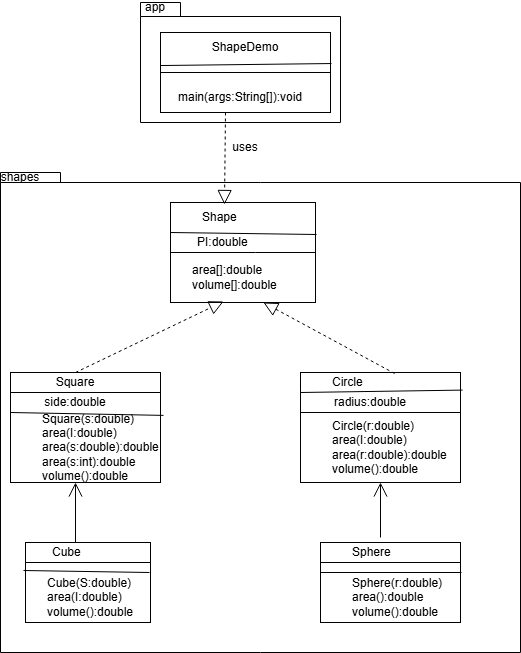

The diagram above was exported from draw.io. Its source (the exported page's mxGraphModel, read from the mxfile embedded in the PNG):
<mxGraphModel dx="528" dy="445" grid="1" gridSize="10" guides="1" tooltips="1" connect="1" arrows="1" fold="1" page="1" pageScale="1" pageWidth="850" pageHeight="1100" math="0" shadow="0">
  <root>
    <mxCell id="0" />
    <mxCell id="1" parent="0" />
    <mxCell id="xLCi3ljQXQMvV0ncMc1V-34" parent="1" style="shape=folder;fontStyle=1;spacingTop=10;tabWidth=60;tabHeight=10;tabPosition=left;html=1;whiteSpace=wrap;" value="" vertex="1">
      <mxGeometry height="480" width="520" x="200" y="200" as="geometry" />
    </mxCell>
    <mxCell id="xLCi3ljQXQMvV0ncMc1V-1" parent="1" style="shape=folder;fontStyle=1;spacingTop=10;tabWidth=40;tabHeight=14;tabPosition=left;html=1;whiteSpace=wrap;" value="" vertex="1">
      <mxGeometry height="120" width="200" x="340" y="30" as="geometry" />
    </mxCell>
    <mxCell id="xLCi3ljQXQMvV0ncMc1V-2" parent="1" style="rounded=0;whiteSpace=wrap;html=1;" value="" vertex="1">
      <mxGeometry height="80" width="170" x="360" y="60" as="geometry" />
    </mxCell>
    <mxCell id="xLCi3ljQXQMvV0ncMc1V-3" edge="1" parent="1" source="xLCi3ljQXQMvV0ncMc1V-2" style="endArrow=none;html=1;rounded=0;entryX=0;entryY=0.413;entryDx=0;entryDy=0;entryPerimeter=0;exitX=1.006;exitY=0.388;exitDx=0;exitDy=0;exitPerimeter=0;" target="xLCi3ljQXQMvV0ncMc1V-2" value="">
      <mxGeometry height="50" relative="1" width="50" as="geometry">
        <mxPoint x="260" y="180" as="sourcePoint" />
        <mxPoint x="310" y="130" as="targetPoint" />
      </mxGeometry>
    </mxCell>
    <mxCell id="xLCi3ljQXQMvV0ncMc1V-7" parent="1" style="text;html=1;whiteSpace=wrap;strokeColor=none;fillColor=none;align=center;verticalAlign=middle;rounded=0;" value="app" vertex="1">
      <mxGeometry height="10" width="30" x="340" y="30" as="geometry" />
    </mxCell>
    <mxCell id="xLCi3ljQXQMvV0ncMc1V-9" parent="1" style="text;html=1;whiteSpace=wrap;strokeColor=none;fillColor=none;align=center;verticalAlign=middle;rounded=0;" value="ShapeDemo" vertex="1">
      <mxGeometry height="30" width="60" x="415" y="60" as="geometry" />
    </mxCell>
    <mxCell id="xLCi3ljQXQMvV0ncMc1V-11" parent="1" style="text;html=1;whiteSpace=wrap;strokeColor=none;fillColor=none;align=center;verticalAlign=middle;rounded=0;" value="main(args:String[]):void" vertex="1">
      <mxGeometry height="30" width="60" x="410" y="110" as="geometry" />
    </mxCell>
    <mxCell id="xLCi3ljQXQMvV0ncMc1V-13" edge="1" parent="1" style="endArrow=none;html=1;rounded=0;entryX=1;entryY=0.5;entryDx=0;entryDy=0;" target="xLCi3ljQXQMvV0ncMc1V-2" value="">
      <mxGeometry height="50" relative="1" width="50" as="geometry">
        <mxPoint x="360" y="100" as="sourcePoint" />
        <mxPoint x="410" y="50" as="targetPoint" />
      </mxGeometry>
    </mxCell>
    <mxCell id="xLCi3ljQXQMvV0ncMc1V-17" parent="1" style="text;html=1;whiteSpace=wrap;strokeColor=none;fillColor=none;align=center;verticalAlign=middle;rounded=0;" value="shapes" vertex="1">
      <mxGeometry height="10" width="40" x="200" y="200" as="geometry" />
    </mxCell>
    <mxCell id="xLCi3ljQXQMvV0ncMc1V-18" parent="1" style="rounded=0;whiteSpace=wrap;html=1;" value="" vertex="1">
      <mxGeometry height="100" width="145" x="370" y="230" as="geometry" />
    </mxCell>
    <mxCell id="xLCi3ljQXQMvV0ncMc1V-21" edge="1" parent="1" style="endArrow=none;html=1;rounded=0;entryX=1.007;entryY=0.32;entryDx=0;entryDy=0;entryPerimeter=0;" target="xLCi3ljQXQMvV0ncMc1V-18" value="">
      <mxGeometry height="50" relative="1" width="50" as="geometry">
        <mxPoint x="370" y="260" as="sourcePoint" />
        <mxPoint x="420" y="210" as="targetPoint" />
      </mxGeometry>
    </mxCell>
    <mxCell id="xLCi3ljQXQMvV0ncMc1V-22" edge="1" parent="1" style="endArrow=none;html=1;rounded=0;entryX=1;entryY=0.5;entryDx=0;entryDy=0;" target="xLCi3ljQXQMvV0ncMc1V-18" value="">
      <mxGeometry height="50" relative="1" width="50" as="geometry">
        <mxPoint x="455" y="280" as="sourcePoint" />
        <mxPoint x="420" y="230" as="targetPoint" />
      </mxGeometry>
    </mxCell>
    <mxCell id="xLCi3ljQXQMvV0ncMc1V-23" parent="1" style="text;html=1;whiteSpace=wrap;strokeColor=none;fillColor=none;align=left;verticalAlign=middle;rounded=0;" value="Shape" vertex="1">
      <mxGeometry height="30" width="60" x="400" y="230" as="geometry" />
    </mxCell>
    <mxCell id="xLCi3ljQXQMvV0ncMc1V-24" parent="1" style="text;html=1;whiteSpace=wrap;strokeColor=none;fillColor=none;align=left;verticalAlign=middle;rounded=0;" value="PI:double" vertex="1">
      <mxGeometry height="20" width="60" x="395" y="260" as="geometry" />
    </mxCell>
    <mxCell id="xLCi3ljQXQMvV0ncMc1V-25" edge="1" parent="1" style="endArrow=none;html=1;rounded=0;entryX=1;entryY=0.5;entryDx=0;entryDy=0;" value="">
      <mxGeometry height="50" relative="1" width="50" as="geometry">
        <mxPoint x="370" y="280" as="sourcePoint" />
        <mxPoint x="455" y="280" as="targetPoint" />
      </mxGeometry>
    </mxCell>
    <mxCell id="xLCi3ljQXQMvV0ncMc1V-27" parent="1" style="text;html=1;whiteSpace=wrap;strokeColor=none;fillColor=none;align=left;verticalAlign=middle;rounded=0;" value="area[]:double&lt;div&gt;volume[]:double&lt;/div&gt;" vertex="1">
      <mxGeometry height="30" width="60" x="390" y="290" as="geometry" />
    </mxCell>
    <mxCell id="xLCi3ljQXQMvV0ncMc1V-28" parent="1" style="rounded=0;whiteSpace=wrap;html=1;" value="" vertex="1">
      <mxGeometry height="110" width="150" x="210" y="400" as="geometry" />
    </mxCell>
    <mxCell id="xLCi3ljQXQMvV0ncMc1V-29" parent="1" style="rounded=0;whiteSpace=wrap;html=1;" value="" vertex="1">
      <mxGeometry height="110" width="160" x="500" y="400" as="geometry" />
    </mxCell>
    <mxCell id="xLCi3ljQXQMvV0ncMc1V-30" edge="1" parent="1" style="endArrow=none;html=1;rounded=0;" value="">
      <mxGeometry height="50" relative="1" width="50" as="geometry">
        <mxPoint x="210" y="420" as="sourcePoint" />
        <mxPoint x="360" y="420" as="targetPoint" />
      </mxGeometry>
    </mxCell>
    <mxCell id="xLCi3ljQXQMvV0ncMc1V-31" edge="1" parent="1" style="endArrow=none;html=1;rounded=0;entryX=1.02;entryY=0.39;entryDx=0;entryDy=0;endFill=0;strokeWidth=1;entryPerimeter=0;" target="xLCi3ljQXQMvV0ncMc1V-28" value="">
      <mxGeometry height="50" relative="1" width="50" as="geometry">
        <mxPoint x="210" y="440" as="sourcePoint" />
        <mxPoint x="260" y="390" as="targetPoint" />
      </mxGeometry>
    </mxCell>
    <mxCell id="xLCi3ljQXQMvV0ncMc1V-32" parent="1" style="text;html=1;whiteSpace=wrap;strokeColor=none;fillColor=none;align=center;verticalAlign=middle;rounded=0;" value="Square" vertex="1">
      <mxGeometry height="20" width="50" x="250" y="400" as="geometry" />
    </mxCell>
    <mxCell id="xLCi3ljQXQMvV0ncMc1V-33" parent="1" style="text;html=1;whiteSpace=wrap;strokeColor=none;fillColor=none;align=center;verticalAlign=middle;rounded=0;" value="side:double" vertex="1">
      <mxGeometry height="20" width="50" x="250" y="420" as="geometry" />
    </mxCell>
    <mxCell id="xLCi3ljQXQMvV0ncMc1V-37" edge="1" parent="1" source="xLCi3ljQXQMvV0ncMc1V-11" style="endArrow=block;dashed=1;endFill=0;endSize=12;html=1;rounded=0;exitX=0.25;exitY=1;exitDx=0;exitDy=0;entryX=0.4;entryY=0.067;entryDx=0;entryDy=0;entryPerimeter=0;" target="xLCi3ljQXQMvV0ncMc1V-23" value="">
      <mxGeometry relative="1" width="160" as="geometry">
        <mxPoint x="500" y="170" as="sourcePoint" />
        <mxPoint x="660" y="170" as="targetPoint" />
      </mxGeometry>
    </mxCell>
    <mxCell id="xLCi3ljQXQMvV0ncMc1V-39" parent="1" style="text;html=1;whiteSpace=wrap;strokeColor=none;fillColor=none;align=left;verticalAlign=middle;rounded=0;" value="Square(s:double)&lt;div&gt;area(I:double)&lt;/div&gt;&lt;div&gt;area(s:double):double&lt;/div&gt;&lt;div&gt;area(s:int):double&lt;/div&gt;&lt;div&gt;volume():double&lt;/div&gt;" vertex="1">
      <mxGeometry height="30" width="60" x="240" y="460" as="geometry" />
    </mxCell>
    <mxCell id="xLCi3ljQXQMvV0ncMc1V-43" parent="1" style="text;html=1;whiteSpace=wrap;strokeColor=none;fillColor=none;align=left;verticalAlign=middle;rounded=0;" value="Circle" vertex="1">
      <mxGeometry height="20" width="40" x="530" y="400" as="geometry" />
    </mxCell>
    <mxCell id="xLCi3ljQXQMvV0ncMc1V-45" edge="1" parent="1" style="endArrow=none;html=1;rounded=0;" value="">
      <mxGeometry height="50" relative="1" width="50" as="geometry">
        <mxPoint x="500" y="440" as="sourcePoint" />
        <mxPoint x="660" y="440" as="targetPoint" />
      </mxGeometry>
    </mxCell>
    <mxCell id="xLCi3ljQXQMvV0ncMc1V-46" edge="1" parent="1" style="endArrow=none;html=1;rounded=0;entryX=1.013;entryY=0.16;entryDx=0;entryDy=0;entryPerimeter=0;" target="xLCi3ljQXQMvV0ncMc1V-29" value="">
      <mxGeometry height="50" relative="1" width="50" as="geometry">
        <mxPoint x="500" y="420" as="sourcePoint" />
        <mxPoint x="660" y="420" as="targetPoint" />
      </mxGeometry>
    </mxCell>
    <mxCell id="xLCi3ljQXQMvV0ncMc1V-44" parent="1" style="text;html=1;whiteSpace=wrap;strokeColor=none;fillColor=none;align=center;verticalAlign=middle;rounded=0;" value="radius:double" vertex="1">
      <mxGeometry height="10" width="50" x="545" y="425" as="geometry" />
    </mxCell>
    <mxCell id="xLCi3ljQXQMvV0ncMc1V-47" parent="1" style="text;html=1;whiteSpace=wrap;strokeColor=none;fillColor=none;align=left;verticalAlign=middle;rounded=0;" value="Circle(r:double)&lt;div&gt;area(I:double)&lt;/div&gt;&lt;div&gt;area(r:double):double&lt;/div&gt;&lt;div&gt;volume():double&lt;/div&gt;" vertex="1">
      <mxGeometry height="30" width="60" x="530" y="460" as="geometry" />
    </mxCell>
    <mxCell id="xLCi3ljQXQMvV0ncMc1V-48" edge="1" parent="1" source="xLCi3ljQXQMvV0ncMc1V-32" style="endArrow=block;dashed=1;endFill=0;endSize=12;html=1;rounded=0;exitX=0.5;exitY=0;exitDx=0;exitDy=0;entryX=0.366;entryY=0.99;entryDx=0;entryDy=0;entryPerimeter=0;" target="xLCi3ljQXQMvV0ncMc1V-18" value="">
      <mxGeometry relative="1" width="160" as="geometry">
        <mxPoint x="370" y="500" as="sourcePoint" />
        <mxPoint x="530" y="500" as="targetPoint" />
      </mxGeometry>
    </mxCell>
    <mxCell id="xLCi3ljQXQMvV0ncMc1V-49" edge="1" parent="1" source="xLCi3ljQXQMvV0ncMc1V-29" style="endArrow=block;dashed=1;endFill=0;endSize=12;html=1;rounded=0;exitX=0.588;exitY=0.009;exitDx=0;exitDy=0;entryX=0.641;entryY=1;entryDx=0;entryDy=0;entryPerimeter=0;exitPerimeter=0;" target="xLCi3ljQXQMvV0ncMc1V-18" value="">
      <mxGeometry relative="1" width="160" as="geometry">
        <mxPoint x="380" y="560" as="sourcePoint" />
        <mxPoint x="540" y="560" as="targetPoint" />
      </mxGeometry>
    </mxCell>
    <mxCell id="xLCi3ljQXQMvV0ncMc1V-50" parent="1" style="rounded=0;whiteSpace=wrap;html=1;fillColor=#FFFFFF;" value="" vertex="1">
      <mxGeometry height="80" width="125" x="225" y="570" as="geometry" />
    </mxCell>
    <mxCell id="xLCi3ljQXQMvV0ncMc1V-51" edge="1" parent="1" style="endArrow=none;html=1;rounded=0;entryX=1;entryY=0.25;entryDx=0;entryDy=0;" target="xLCi3ljQXQMvV0ncMc1V-50" value="">
      <mxGeometry height="50" relative="1" width="50" as="geometry">
        <Array as="points">
          <mxPoint x="350" y="590" />
        </Array>
        <mxPoint x="225" y="590" as="sourcePoint" />
        <mxPoint x="275" y="540" as="targetPoint" />
      </mxGeometry>
    </mxCell>
    <mxCell id="xLCi3ljQXQMvV0ncMc1V-56" parent="1" style="rounded=0;whiteSpace=wrap;html=1;" value="" vertex="1">
      <mxGeometry height="80" width="140" x="520" y="570" as="geometry" />
    </mxCell>
    <mxCell id="xLCi3ljQXQMvV0ncMc1V-57" edge="1" parent="1" style="endArrow=none;html=1;rounded=0;entryX=1;entryY=0.25;entryDx=0;entryDy=0;" target="xLCi3ljQXQMvV0ncMc1V-56" value="">
      <mxGeometry height="50" relative="1" width="50" as="geometry">
        <mxPoint x="520" y="590" as="sourcePoint" />
        <mxPoint x="570" y="540" as="targetPoint" />
      </mxGeometry>
    </mxCell>
    <mxCell id="xLCi3ljQXQMvV0ncMc1V-58" edge="1" parent="1" style="endArrow=none;html=1;rounded=0;entryX=1.007;entryY=0.375;entryDx=0;entryDy=0;entryPerimeter=0;" target="xLCi3ljQXQMvV0ncMc1V-56" value="">
      <mxGeometry height="50" relative="1" width="50" as="geometry">
        <mxPoint x="520" y="600" as="sourcePoint" />
        <mxPoint x="570" y="550" as="targetPoint" />
      </mxGeometry>
    </mxCell>
    <mxCell id="xLCi3ljQXQMvV0ncMc1V-59" parent="1" style="text;html=1;whiteSpace=wrap;strokeColor=none;fillColor=none;align=left;verticalAlign=middle;rounded=0;" value="Cube" vertex="1">
      <mxGeometry height="20" width="50" x="250" y="570" as="geometry" />
    </mxCell>
    <mxCell id="xLCi3ljQXQMvV0ncMc1V-60" parent="1" style="text;html=1;whiteSpace=wrap;strokeColor=none;fillColor=none;align=left;verticalAlign=middle;rounded=0;" value="Sphere" vertex="1">
      <mxGeometry height="30" width="60" x="550" y="565" as="geometry" />
    </mxCell>
    <mxCell id="xLCi3ljQXQMvV0ncMc1V-65" parent="1" style="text;html=1;whiteSpace=wrap;strokeColor=none;fillColor=none;align=left;verticalAlign=middle;rounded=0;" value="Cube(S:double)&lt;div&gt;area(I:double)&lt;/div&gt;&lt;div&gt;volume():double&lt;/div&gt;" vertex="1">
      <mxGeometry height="30" width="60" x="245" y="610" as="geometry" />
    </mxCell>
    <mxCell id="xLCi3ljQXQMvV0ncMc1V-66" parent="1" style="text;html=1;whiteSpace=wrap;strokeColor=none;fillColor=none;align=left;verticalAlign=middle;rounded=0;" value="Sphere(r:double)&lt;div&gt;area():double&lt;/div&gt;&lt;div style=&quot;&quot;&gt;volume():double&lt;/div&gt;" vertex="1">
      <mxGeometry height="30" width="60" x="550" y="610" as="geometry" />
    </mxCell>
    <mxCell id="xLCi3ljQXQMvV0ncMc1V-68" edge="1" parent="1" source="xLCi3ljQXQMvV0ncMc1V-59" style="endArrow=open;endFill=1;endSize=12;html=1;rounded=0;exitX=0.5;exitY=0;exitDx=0;exitDy=0;" value="">
      <mxGeometry relative="1" width="160" as="geometry">
        <mxPoint x="270" y="545" as="sourcePoint" />
        <mxPoint x="275" y="510" as="targetPoint" />
      </mxGeometry>
    </mxCell>
    <mxCell id="xLCi3ljQXQMvV0ncMc1V-69" edge="1" parent="1" source="xLCi3ljQXQMvV0ncMc1V-60" style="endArrow=open;endFill=1;endSize=12;html=1;rounded=0;exitX=0.5;exitY=0;exitDx=0;exitDy=0;entryX=0.5;entryY=1;entryDx=0;entryDy=0;" target="xLCi3ljQXQMvV0ncMc1V-29" value="">
      <mxGeometry relative="1" width="160" as="geometry">
        <mxPoint x="360" y="590" as="sourcePoint" />
        <mxPoint x="520" y="590" as="targetPoint" />
      </mxGeometry>
    </mxCell>
    <mxCell id="gb9G2TMdTcObEkV86R_i-2" edge="1" parent="1" source="xLCi3ljQXQMvV0ncMc1V-50" style="endArrow=none;html=1;rounded=0;exitX=-0.016;exitY=0.35;exitDx=0;exitDy=0;exitPerimeter=0;entryX=0.992;entryY=0.375;entryDx=0;entryDy=0;entryPerimeter=0;" target="xLCi3ljQXQMvV0ncMc1V-50" value="">
      <mxGeometry height="50" relative="1" width="50" as="geometry">
        <mxPoint x="390" y="590" as="sourcePoint" />
        <mxPoint x="440" y="540" as="targetPoint" />
      </mxGeometry>
    </mxCell>
    <mxCell id="gb9G2TMdTcObEkV86R_i-7" parent="1" style="text;html=1;whiteSpace=wrap;strokeColor=none;fillColor=none;align=center;verticalAlign=middle;rounded=0;" value="uses" vertex="1">
      <mxGeometry height="10" width="40" x="425" y="170" as="geometry" />
    </mxCell>
  </root>
</mxGraphModel>